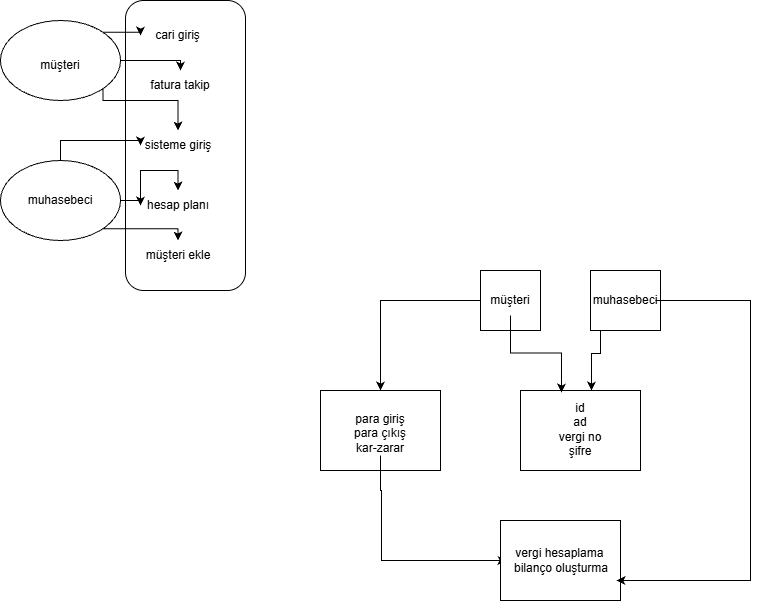

The diagram above was exported from draw.io. Its source (the exported page's mxGraphModel, read from the mxfile embedded in the PNG):
<mxGraphModel dx="1414" dy="811" grid="1" gridSize="10" guides="1" tooltips="1" connect="1" arrows="1" fold="1" page="1" pageScale="1" pageWidth="827" pageHeight="1169" math="0" shadow="0">
  <root>
    <mxCell id="0" />
    <mxCell id="1" parent="0" />
    <mxCell id="jF-X8xDJgzkm_ccfoO1R-1" parent="1" style="rounded=1;whiteSpace=wrap;html=1;" value="" vertex="1">
      <mxGeometry height="290" width="120" x="125" y="110" as="geometry" />
    </mxCell>
    <mxCell id="jF-X8xDJgzkm_ccfoO1R-2" parent="1" style="text;html=1;whiteSpace=wrap;strokeColor=none;fillColor=none;align=center;verticalAlign=middle;rounded=0;" value="cari giriş" vertex="1">
      <mxGeometry height="30" width="105" x="125" y="130" as="geometry" />
    </mxCell>
    <mxCell id="jF-X8xDJgzkm_ccfoO1R-3" parent="1" style="text;html=1;whiteSpace=wrap;strokeColor=none;fillColor=none;align=center;verticalAlign=middle;rounded=0;" value="müşteri ekle" vertex="1">
      <mxGeometry height="30" width="70" x="142.5" y="350" as="geometry" />
    </mxCell>
    <mxCell id="jF-X8xDJgzkm_ccfoO1R-4" parent="1" style="text;html=1;whiteSpace=wrap;strokeColor=none;fillColor=none;align=center;verticalAlign=middle;rounded=0;" value="sisteme giriş" vertex="1">
      <mxGeometry height="30" width="80" x="137.5" y="240" as="geometry" />
    </mxCell>
    <mxCell id="jF-X8xDJgzkm_ccfoO1R-5" parent="1" style="text;html=1;whiteSpace=wrap;strokeColor=none;fillColor=none;align=center;verticalAlign=middle;rounded=0;" value="hesap planı" vertex="1">
      <mxGeometry height="30" width="90" x="132.5" y="300" as="geometry" />
    </mxCell>
    <mxCell id="jF-X8xDJgzkm_ccfoO1R-6" parent="1" style="text;html=1;whiteSpace=wrap;strokeColor=none;fillColor=none;align=center;verticalAlign=middle;rounded=0;" value="fatura takip" vertex="1">
      <mxGeometry height="30" width="90" x="135" y="180" as="geometry" />
    </mxCell>
    <mxCell id="jF-X8xDJgzkm_ccfoO1R-13" edge="1" parent="1" source="jF-X8xDJgzkm_ccfoO1R-7" style="edgeStyle=orthogonalEdgeStyle;rounded=0;orthogonalLoop=1;jettySize=auto;html=1;exitX=1;exitY=0;exitDx=0;exitDy=0;" target="jF-X8xDJgzkm_ccfoO1R-2">
      <mxGeometry relative="1" as="geometry" />
    </mxCell>
    <mxCell id="jF-X8xDJgzkm_ccfoO1R-15" edge="1" parent="1" source="jF-X8xDJgzkm_ccfoO1R-7" style="edgeStyle=orthogonalEdgeStyle;rounded=0;orthogonalLoop=1;jettySize=auto;html=1;exitX=1;exitY=0.5;exitDx=0;exitDy=0;entryX=0.5;entryY=0;entryDx=0;entryDy=0;" target="jF-X8xDJgzkm_ccfoO1R-6">
      <mxGeometry relative="1" as="geometry">
        <Array as="points">
          <mxPoint x="180" y="170" />
        </Array>
      </mxGeometry>
    </mxCell>
    <mxCell id="jF-X8xDJgzkm_ccfoO1R-16" edge="1" parent="1" source="jF-X8xDJgzkm_ccfoO1R-7" style="edgeStyle=orthogonalEdgeStyle;rounded=0;orthogonalLoop=1;jettySize=auto;html=1;exitX=1;exitY=1;exitDx=0;exitDy=0;entryX=0.5;entryY=0;entryDx=0;entryDy=0;" target="jF-X8xDJgzkm_ccfoO1R-4">
      <mxGeometry relative="1" as="geometry">
        <Array as="points">
          <mxPoint x="102" y="210" />
          <mxPoint x="178" y="210" />
        </Array>
      </mxGeometry>
    </mxCell>
    <mxCell id="jF-X8xDJgzkm_ccfoO1R-7" parent="1" style="ellipse;whiteSpace=wrap;html=1;" value="" vertex="1">
      <mxGeometry height="80" width="120" y="130" as="geometry" />
    </mxCell>
    <mxCell id="jF-X8xDJgzkm_ccfoO1R-17" edge="1" parent="1" source="jF-X8xDJgzkm_ccfoO1R-9" style="edgeStyle=orthogonalEdgeStyle;rounded=0;orthogonalLoop=1;jettySize=auto;html=1;exitX=0.5;exitY=0;exitDx=0;exitDy=0;" target="jF-X8xDJgzkm_ccfoO1R-4">
      <mxGeometry relative="1" as="geometry" />
    </mxCell>
    <mxCell id="jF-X8xDJgzkm_ccfoO1R-18" edge="1" parent="1" source="jF-X8xDJgzkm_ccfoO1R-9" style="edgeStyle=orthogonalEdgeStyle;rounded=0;orthogonalLoop=1;jettySize=auto;html=1;exitX=1;exitY=0.5;exitDx=0;exitDy=0;" target="jF-X8xDJgzkm_ccfoO1R-5">
      <mxGeometry relative="1" as="geometry" />
    </mxCell>
    <mxCell id="jF-X8xDJgzkm_ccfoO1R-19" edge="1" parent="1" source="jF-X8xDJgzkm_ccfoO1R-9" style="edgeStyle=orthogonalEdgeStyle;rounded=0;orthogonalLoop=1;jettySize=auto;html=1;exitX=1;exitY=1;exitDx=0;exitDy=0;entryX=0.5;entryY=0;entryDx=0;entryDy=0;" target="jF-X8xDJgzkm_ccfoO1R-3">
      <mxGeometry relative="1" as="geometry">
        <Array as="points">
          <mxPoint x="178" y="338" />
        </Array>
      </mxGeometry>
    </mxCell>
    <mxCell id="jF-X8xDJgzkm_ccfoO1R-20" edge="1" parent="1" source="jF-X8xDJgzkm_ccfoO1R-9" style="edgeStyle=orthogonalEdgeStyle;rounded=0;orthogonalLoop=1;jettySize=auto;html=1;exitX=1;exitY=0.5;exitDx=0;exitDy=0;entryX=0.5;entryY=0;entryDx=0;entryDy=0;" target="jF-X8xDJgzkm_ccfoO1R-5">
      <mxGeometry relative="1" as="geometry" />
    </mxCell>
    <mxCell id="jF-X8xDJgzkm_ccfoO1R-9" parent="1" style="ellipse;whiteSpace=wrap;html=1;" value="" vertex="1">
      <mxGeometry height="80" width="120" y="270" as="geometry" />
    </mxCell>
    <mxCell id="jF-X8xDJgzkm_ccfoO1R-21" parent="1" style="text;html=1;whiteSpace=wrap;strokeColor=none;fillColor=none;align=center;verticalAlign=middle;rounded=0;" value="müşteri" vertex="1">
      <mxGeometry height="30" width="60" x="30" y="160" as="geometry" />
    </mxCell>
    <mxCell id="jF-X8xDJgzkm_ccfoO1R-22" parent="1" style="text;html=1;whiteSpace=wrap;strokeColor=none;fillColor=none;align=center;verticalAlign=middle;rounded=0;" value="muhasebeci" vertex="1">
      <mxGeometry height="30" width="60" x="30" y="295" as="geometry" />
    </mxCell>
    <mxCell id="jF-X8xDJgzkm_ccfoO1R-24" parent="1" style="rounded=0;whiteSpace=wrap;html=1;" value="" vertex="1">
      <mxGeometry height="80" width="120" x="520" y="500" as="geometry" />
    </mxCell>
    <mxCell id="jF-X8xDJgzkm_ccfoO1R-25" parent="1" style="text;html=1;whiteSpace=wrap;strokeColor=none;fillColor=none;align=center;verticalAlign=middle;rounded=0;" value="id&lt;div&gt;ad&lt;/div&gt;&lt;div&gt;vergi no&lt;/div&gt;&lt;div&gt;şifre&lt;/div&gt;" vertex="1">
      <mxGeometry height="30" width="60" x="550" y="524" as="geometry" />
    </mxCell>
    <mxCell id="jF-X8xDJgzkm_ccfoO1R-26" edge="1" parent="1" style="edgeStyle=orthogonalEdgeStyle;rounded=0;orthogonalLoop=1;jettySize=auto;html=1;exitX=0.5;exitY=1;exitDx=0;exitDy=0;">
      <mxGeometry relative="1" as="geometry">
        <mxPoint x="580" y="594" as="sourcePoint" />
        <mxPoint x="580" y="594" as="targetPoint" />
      </mxGeometry>
    </mxCell>
    <mxCell id="jF-X8xDJgzkm_ccfoO1R-27" parent="1" style="rounded=0;whiteSpace=wrap;html=1;" value="" vertex="1">
      <mxGeometry height="80" width="120" x="320" y="500" as="geometry" />
    </mxCell>
    <mxCell id="jF-X8xDJgzkm_ccfoO1R-36" edge="1" parent="1" source="jF-X8xDJgzkm_ccfoO1R-28" style="edgeStyle=orthogonalEdgeStyle;rounded=0;orthogonalLoop=1;jettySize=auto;html=1;" target="jF-X8xDJgzkm_ccfoO1R-35" value="">
      <mxGeometry relative="1" as="geometry">
        <Array as="points">
          <mxPoint x="380" y="600" />
          <mxPoint x="381" y="600" />
        </Array>
      </mxGeometry>
    </mxCell>
    <mxCell id="jF-X8xDJgzkm_ccfoO1R-28" parent="1" style="text;html=1;whiteSpace=wrap;strokeColor=none;fillColor=none;align=center;verticalAlign=middle;rounded=0;" value="para giriş&lt;div&gt;para çıkış&lt;/div&gt;&lt;div&gt;kar-zarar&lt;/div&gt;&lt;div&gt;&lt;br&gt;&lt;/div&gt;" vertex="1">
      <mxGeometry height="30" width="60" x="350" y="535" as="geometry" />
    </mxCell>
    <mxCell id="jF-X8xDJgzkm_ccfoO1R-34" parent="1" style="rounded=0;whiteSpace=wrap;html=1;" value="" vertex="1">
      <mxGeometry height="80" width="120" x="500" y="630" as="geometry" />
    </mxCell>
    <mxCell id="jF-X8xDJgzkm_ccfoO1R-35" parent="1" style="text;html=1;whiteSpace=wrap;strokeColor=none;fillColor=none;align=center;verticalAlign=middle;rounded=0;" value="vergi hesaplama&amp;nbsp;&lt;div&gt;bilanço oluşturma&lt;/div&gt;" vertex="1">
      <mxGeometry height="40" width="110" x="506" y="650" as="geometry" />
    </mxCell>
    <mxCell id="jF-X8xDJgzkm_ccfoO1R-37" parent="1" style="rounded=0;whiteSpace=wrap;html=1;" value="" vertex="1">
      <mxGeometry height="60" width="60" x="480" y="380" as="geometry" />
    </mxCell>
    <mxCell id="jF-X8xDJgzkm_ccfoO1R-38" parent="1" style="rounded=0;whiteSpace=wrap;html=1;" value="" vertex="1">
      <mxGeometry height="60" width="70" x="590" y="380" as="geometry" />
    </mxCell>
    <mxCell id="jF-X8xDJgzkm_ccfoO1R-43" edge="1" parent="1" source="jF-X8xDJgzkm_ccfoO1R-39" style="edgeStyle=orthogonalEdgeStyle;rounded=0;orthogonalLoop=1;jettySize=auto;html=1;entryX=0.5;entryY=0;entryDx=0;entryDy=0;" target="jF-X8xDJgzkm_ccfoO1R-27">
      <mxGeometry relative="1" as="geometry" />
    </mxCell>
    <mxCell id="jF-X8xDJgzkm_ccfoO1R-39" parent="1" style="text;html=1;whiteSpace=wrap;strokeColor=none;fillColor=none;align=center;verticalAlign=middle;rounded=0;" value="müşteri" vertex="1">
      <mxGeometry height="30" width="60" x="480" y="395" as="geometry" />
    </mxCell>
    <mxCell id="jF-X8xDJgzkm_ccfoO1R-44" edge="1" parent="1" source="jF-X8xDJgzkm_ccfoO1R-40" style="edgeStyle=orthogonalEdgeStyle;rounded=0;orthogonalLoop=1;jettySize=auto;html=1;entryX=1;entryY=1;entryDx=0;entryDy=0;" target="jF-X8xDJgzkm_ccfoO1R-35">
      <mxGeometry relative="1" as="geometry">
        <Array as="points">
          <mxPoint x="750" y="410" />
          <mxPoint x="750" y="690" />
        </Array>
      </mxGeometry>
    </mxCell>
    <mxCell id="jF-X8xDJgzkm_ccfoO1R-40" parent="1" style="text;html=1;whiteSpace=wrap;strokeColor=none;fillColor=none;align=center;verticalAlign=middle;rounded=0;" value="muhasebeci" vertex="1">
      <mxGeometry height="30" width="60" x="595" y="395" as="geometry" />
    </mxCell>
    <mxCell id="jF-X8xDJgzkm_ccfoO1R-41" edge="1" parent="1" source="jF-X8xDJgzkm_ccfoO1R-39" style="edgeStyle=orthogonalEdgeStyle;rounded=0;orthogonalLoop=1;jettySize=auto;html=1;entryX=0.342;entryY=0.025;entryDx=0;entryDy=0;entryPerimeter=0;" target="jF-X8xDJgzkm_ccfoO1R-24">
      <mxGeometry relative="1" as="geometry" />
    </mxCell>
    <mxCell id="jF-X8xDJgzkm_ccfoO1R-42" edge="1" parent="1" source="jF-X8xDJgzkm_ccfoO1R-38" style="edgeStyle=orthogonalEdgeStyle;rounded=0;orthogonalLoop=1;jettySize=auto;html=1;exitX=0.5;exitY=1;exitDx=0;exitDy=0;">
      <mxGeometry relative="1" as="geometry">
        <Array as="points">
          <mxPoint x="600" y="440" />
          <mxPoint x="600" y="463" />
          <mxPoint x="591" y="463" />
        </Array>
        <mxPoint x="591" y="500" as="targetPoint" />
      </mxGeometry>
    </mxCell>
  </root>
</mxGraphModel>